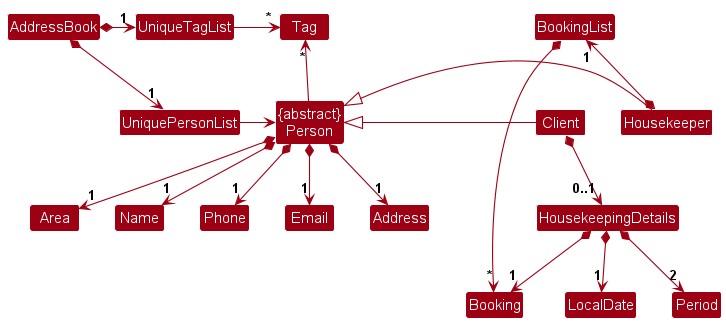

The diagram above was rendered by PlantUML. Its source (embedded in the PNG):
@startuml
!include style.puml
skinparam arrowThickness 1.1
skinparam arrowColor MODEL_COLOR
skinparam classBackgroundColor MODEL_COLOR

Class "{abstract}\nPerson" as Person

AddressBook *-right-> "1" UniquePersonList
AddressBook *-right-> "1" UniqueTagList
UniqueTagList -[hidden]down- UniquePersonList
UniqueTagList -[hidden]down- UniquePersonList

UniqueTagList -right-> "*" Tag
UniquePersonList -right-> Person

Person -up-> "*" Tag
Person <|-right- Housekeeper
Person <|-right- Client

Client *-down-> "0..1" HousekeepingDetails
Housekeeper *-up-> "1" BookingList

Person *--> "1" Name
Person *--> "1" Phone
Person *--> "1" Email
Person *--> "1" Address
Person *--> "1" Area

HousekeepingDetails *--> "1" LocalDate
HousekeepingDetails *--> "2" Period
HousekeepingDetails *--> "1" Booking

BookingList *-right-> "*" Booking

@enduml